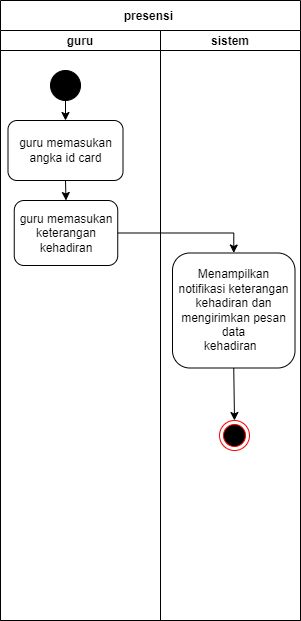

The diagram above was exported from draw.io. Its source (the exported page's mxGraphModel, read from the mxfile embedded in the PNG):
<mxGraphModel dx="1038" dy="513" grid="1" gridSize="10" guides="1" tooltips="1" connect="1" arrows="1" fold="1" page="1" pageScale="1" pageWidth="827" pageHeight="1169" math="0" shadow="0">
  <root>
    <mxCell id="0" />
    <mxCell id="1" parent="0" />
    <mxCell id="Kpm3n1Wrj78RMYpkljAy-1" value="presensi " style="swimlane;childLayout=stackLayout;resizeParent=1;resizeParentMax=0;startSize=30;" vertex="1" parent="1">
      <mxGeometry x="180" y="30" width="300" height="620" as="geometry" />
    </mxCell>
    <mxCell id="Kpm3n1Wrj78RMYpkljAy-2" value="guru" style="swimlane;startSize=20;" vertex="1" parent="Kpm3n1Wrj78RMYpkljAy-1">
      <mxGeometry y="30" width="160" height="590" as="geometry" />
    </mxCell>
    <mxCell id="Kpm3n1Wrj78RMYpkljAy-3" value="" style="ellipse;whiteSpace=wrap;html=1;aspect=fixed;fillColor=#000000;" vertex="1" parent="Kpm3n1Wrj78RMYpkljAy-2">
      <mxGeometry x="50" y="40" width="30" height="30" as="geometry" />
    </mxCell>
    <mxCell id="Kpm3n1Wrj78RMYpkljAy-4" value="" style="endArrow=classic;html=1;rounded=0;exitX=0.5;exitY=1;exitDx=0;exitDy=0;entryX=0.5;entryY=0;entryDx=0;entryDy=0;" edge="1" parent="Kpm3n1Wrj78RMYpkljAy-2" source="Kpm3n1Wrj78RMYpkljAy-3" target="Kpm3n1Wrj78RMYpkljAy-5">
      <mxGeometry width="50" height="50" relative="1" as="geometry">
        <mxPoint x="20" y="160" as="sourcePoint" />
        <mxPoint x="60" y="110" as="targetPoint" />
      </mxGeometry>
    </mxCell>
    <mxCell id="Kpm3n1Wrj78RMYpkljAy-5" value="guru memasukan angka id card" style="rounded=1;whiteSpace=wrap;html=1;fillColor=#FFFFFF;" vertex="1" parent="Kpm3n1Wrj78RMYpkljAy-2">
      <mxGeometry x="7.5" y="90" width="115" height="60" as="geometry" />
    </mxCell>
    <mxCell id="Kpm3n1Wrj78RMYpkljAy-7" value="&lt;span style=&quot;font-size:12.0pt;mso-bidi-font-size:&lt;br/&gt;11.0pt;line-height:106%;font-family:&amp;quot;Times New Roman&amp;quot;,serif;mso-fareast-font-family:&lt;br/&gt;&amp;quot;Times New Roman&amp;quot;;mso-fareast-theme-font:minor-fareast;mso-bidi-theme-font:&lt;br/&gt;minor-bidi;mso-ansi-language:EN-US;mso-fareast-language:JA;mso-bidi-language:&lt;br/&gt;AR-SA&quot; lang=&quot;EN-US&quot;&gt;guru memasukan keterangan kehadiran&lt;/span&gt;" style="rounded=1;whiteSpace=wrap;html=1;fillColor=#FFFFFF;" vertex="1" parent="Kpm3n1Wrj78RMYpkljAy-2">
      <mxGeometry x="13.75" y="170" width="103.5" height="65" as="geometry" />
    </mxCell>
    <mxCell id="Kpm3n1Wrj78RMYpkljAy-12" value="" style="endArrow=classic;html=1;rounded=0;exitX=0.5;exitY=1;exitDx=0;exitDy=0;entryX=0.5;entryY=0;entryDx=0;entryDy=0;" edge="1" parent="Kpm3n1Wrj78RMYpkljAy-2" source="Kpm3n1Wrj78RMYpkljAy-5" target="Kpm3n1Wrj78RMYpkljAy-7">
      <mxGeometry width="50" height="50" relative="1" as="geometry">
        <mxPoint x="70.00000000000011" y="80" as="sourcePoint" />
        <mxPoint x="190" y="120" as="targetPoint" />
      </mxGeometry>
    </mxCell>
    <mxCell id="Kpm3n1Wrj78RMYpkljAy-13" value="sistem" style="swimlane;startSize=20;" vertex="1" parent="Kpm3n1Wrj78RMYpkljAy-1">
      <mxGeometry x="160" y="30" width="140" height="590" as="geometry" />
    </mxCell>
    <mxCell id="Kpm3n1Wrj78RMYpkljAy-14" value="&lt;span style=&quot;font-size:12.0pt;mso-bidi-font-size:&lt;br/&gt;11.0pt;line-height:106%;font-family:&amp;quot;Times New Roman&amp;quot;,serif;mso-fareast-font-family:&lt;br/&gt;&amp;quot;Times New Roman&amp;quot;;mso-fareast-theme-font:minor-fareast;mso-bidi-theme-font:&lt;br/&gt;minor-bidi;mso-ansi-language:EN-US;mso-fareast-language:JA;mso-bidi-language:&lt;br/&gt;AR-SA&quot; lang=&quot;EN-US&quot;&gt;Menampilkan notifikasi keterangan kehadiran dan mengirimkan pesan data&lt;br/&gt;kehadiran &amp;nbsp;&lt;/span&gt;" style="rounded=1;whiteSpace=wrap;html=1;fillColor=#FFFFFF;" vertex="1" parent="Kpm3n1Wrj78RMYpkljAy-13">
      <mxGeometry x="12" y="222.5" width="122.5" height="115" as="geometry" />
    </mxCell>
    <mxCell id="Kpm3n1Wrj78RMYpkljAy-10" value="" style="ellipse;html=1;shape=endState;fillColor=#000000;strokeColor=#ff0000;" vertex="1" parent="Kpm3n1Wrj78RMYpkljAy-13">
      <mxGeometry x="59" y="390" width="30" height="30" as="geometry" />
    </mxCell>
    <mxCell id="Kpm3n1Wrj78RMYpkljAy-11" value="" style="endArrow=classic;html=1;rounded=0;exitX=0.5;exitY=1;exitDx=0;exitDy=0;" edge="1" parent="Kpm3n1Wrj78RMYpkljAy-13" source="Kpm3n1Wrj78RMYpkljAy-14" target="Kpm3n1Wrj78RMYpkljAy-10">
      <mxGeometry width="50" height="50" relative="1" as="geometry">
        <mxPoint x="-95" y="450" as="sourcePoint" />
        <mxPoint x="-91.99999999999989" y="125" as="targetPoint" />
      </mxGeometry>
    </mxCell>
    <mxCell id="Kpm3n1Wrj78RMYpkljAy-15" style="edgeStyle=orthogonalEdgeStyle;rounded=0;orthogonalLoop=1;jettySize=auto;html=1;exitX=1;exitY=0.5;exitDx=0;exitDy=0;entryX=0.5;entryY=0;entryDx=0;entryDy=0;" edge="1" parent="Kpm3n1Wrj78RMYpkljAy-1" source="Kpm3n1Wrj78RMYpkljAy-7" target="Kpm3n1Wrj78RMYpkljAy-14">
      <mxGeometry relative="1" as="geometry" />
    </mxCell>
  </root>
</mxGraphModel>